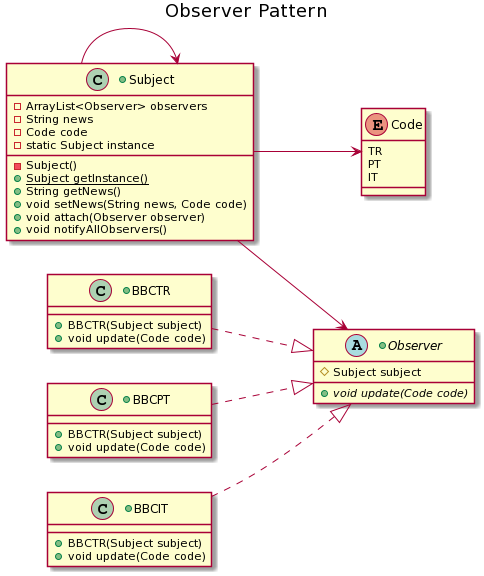

The diagram above was rendered by PlantUML. Its source (embedded in the PNG):
@startuml
title Observer Pattern
left to right direction


+class Subject{
-ArrayList<Observer> observers
-String news
-Code code
-static Subject instance
-Subject()
+{static}Subject getInstance()
+String getNews()
+void setNews(String news, Code code)
+void attach(Observer observer)
+void notifyAllObservers()
}

+abstract class Observer{
#Subject subject
+{abstract} void update(Code code)
}

enum Code {
  TR
  PT
  IT
}

+class BBCTR{
+BBCTR(Subject subject)
+void update(Code code)
}

+class BBCPT{
+BBCTR(Subject subject)
+void update(Code code)
}

+class BBCIT{
+BBCTR(Subject subject)
+void update(Code code)
}


Subject --> Observer
Subject --> Code
Subject --> Subject

BBCTR ..|> Observer
BBCIT ..|> Observer
BBCPT ..|> Observer
@enduml